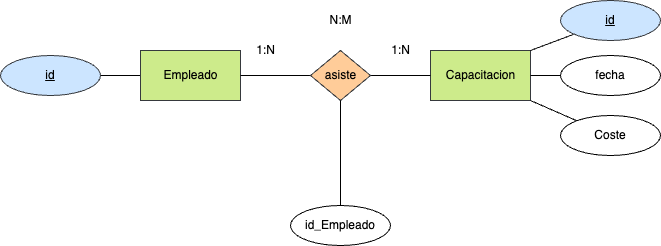

The diagram above was exported from draw.io. Its source (the exported page's mxGraphModel, read from the mxfile embedded in the PNG):
<mxGraphModel dx="1042" dy="717" grid="1" gridSize="10" guides="1" tooltips="1" connect="1" arrows="1" fold="1" page="1" pageScale="1" pageWidth="827" pageHeight="1169" math="0" shadow="0">
  <root>
    <mxCell id="0" />
    <mxCell id="1" parent="0" />
    <mxCell id="15" style="edgeStyle=none;html=1;entryX=1;entryY=0.5;entryDx=0;entryDy=0;fontColor=#000000;endArrow=none;endFill=0;labelBackgroundColor=none;" parent="1" source="16" target="17" edge="1">
      <mxGeometry relative="1" as="geometry" />
    </mxCell>
    <mxCell id="16" value="&lt;font&gt;Empleado&lt;/font&gt;" style="html=1;dashed=0;whitespace=wrap;fillColor=#cdeb8b;strokeColor=#36393d;labelBackgroundColor=none;fontColor=#000000;" parent="1" vertex="1">
      <mxGeometry x="240" y="245" width="100" height="50" as="geometry" />
    </mxCell>
    <mxCell id="17" value="&lt;font&gt;id&lt;/font&gt;" style="ellipse;whiteSpace=wrap;html=1;align=center;fontStyle=4;fillColor=#cce5ff;strokeColor=#36393d;labelBackgroundColor=none;fontColor=#000000;" parent="1" vertex="1">
      <mxGeometry x="100" y="250" width="100" height="40" as="geometry" />
    </mxCell>
    <mxCell id="18" value="&lt;font&gt;Capacitacion&lt;br&gt;&lt;/font&gt;" style="html=1;dashed=0;whitespace=wrap;fillColor=#cdeb8b;strokeColor=#36393d;labelBackgroundColor=none;fontColor=#000000;" parent="1" vertex="1">
      <mxGeometry x="530" y="245" width="100" height="50" as="geometry" />
    </mxCell>
    <mxCell id="19" style="edgeStyle=none;html=1;entryX=0;entryY=0.5;entryDx=0;entryDy=0;fontColor=#000000;endArrow=none;endFill=0;labelBackgroundColor=none;" parent="1" source="21" target="18" edge="1">
      <mxGeometry relative="1" as="geometry" />
    </mxCell>
    <mxCell id="20" style="edgeStyle=none;html=1;entryX=1;entryY=0.5;entryDx=0;entryDy=0;fontColor=#000000;endArrow=none;endFill=0;labelBackgroundColor=none;" parent="1" source="21" target="16" edge="1">
      <mxGeometry relative="1" as="geometry" />
    </mxCell>
    <mxCell id="21" value="asiste" style="shape=rhombus;html=1;dashed=0;whitespace=wrap;perimeter=rhombusPerimeter;fillColor=#ffcc99;strokeColor=#36393d;labelBackgroundColor=none;fontColor=#000000;" parent="1" vertex="1">
      <mxGeometry x="410" y="245" width="60" height="50" as="geometry" />
    </mxCell>
    <mxCell id="22" value="1:N" style="text;html=1;align=center;verticalAlign=middle;resizable=0;points=[];autosize=1;strokeColor=none;fillColor=none;fontColor=#000000;labelBackgroundColor=none;" parent="1" vertex="1">
      <mxGeometry x="480" y="230" width="40" height="30" as="geometry" />
    </mxCell>
    <mxCell id="23" value="1:N" style="text;html=1;align=center;verticalAlign=middle;resizable=0;points=[];autosize=1;strokeColor=none;fillColor=none;fontColor=#000000;labelBackgroundColor=none;" parent="1" vertex="1">
      <mxGeometry x="345" y="230" width="40" height="30" as="geometry" />
    </mxCell>
    <mxCell id="24" value="N:M" style="text;html=1;align=center;verticalAlign=middle;resizable=0;points=[];autosize=1;strokeColor=none;fillColor=none;fontColor=#000000;labelBackgroundColor=none;" parent="1" vertex="1">
      <mxGeometry x="415" y="200" width="50" height="30" as="geometry" />
    </mxCell>
    <mxCell id="32" style="edgeStyle=none;html=1;entryX=1;entryY=0;entryDx=0;entryDy=0;endArrow=none;endFill=0;labelBackgroundColor=none;fontColor=#000000;" parent="1" source="25" target="18" edge="1">
      <mxGeometry relative="1" as="geometry" />
    </mxCell>
    <mxCell id="25" value="&lt;font&gt;id&lt;/font&gt;" style="ellipse;whiteSpace=wrap;html=1;align=center;fontStyle=4;fillColor=#cce5ff;strokeColor=#36393d;labelBackgroundColor=none;fontColor=#000000;" parent="1" vertex="1">
      <mxGeometry x="660" y="195" width="100" height="40" as="geometry" />
    </mxCell>
    <mxCell id="31" style="edgeStyle=none;html=1;endArrow=none;endFill=0;labelBackgroundColor=none;fontColor=#000000;" parent="1" source="28" target="18" edge="1">
      <mxGeometry relative="1" as="geometry" />
    </mxCell>
    <mxCell id="28" value="fecha" style="ellipse;whiteSpace=wrap;html=1;align=center;labelBackgroundColor=none;fontColor=#000000;" parent="1" vertex="1">
      <mxGeometry x="660" y="250" width="100" height="40" as="geometry" />
    </mxCell>
    <mxCell id="30" style="edgeStyle=none;html=1;entryX=1;entryY=1;entryDx=0;entryDy=0;endArrow=none;endFill=0;labelBackgroundColor=none;fontColor=#000000;" parent="1" source="29" target="18" edge="1">
      <mxGeometry relative="1" as="geometry" />
    </mxCell>
    <mxCell id="29" value="Coste" style="ellipse;whiteSpace=wrap;html=1;align=center;labelBackgroundColor=none;fontColor=#000000;" parent="1" vertex="1">
      <mxGeometry x="660" y="310" width="100" height="40" as="geometry" />
    </mxCell>
    <mxCell id="34" style="edgeStyle=none;html=1;entryX=0.5;entryY=1;entryDx=0;entryDy=0;endArrow=none;endFill=0;labelBackgroundColor=none;fontColor=#000000;" parent="1" source="33" target="21" edge="1">
      <mxGeometry relative="1" as="geometry" />
    </mxCell>
    <mxCell id="33" value="id_Empleado" style="ellipse;whiteSpace=wrap;html=1;align=center;labelBackgroundColor=none;fontColor=#000000;" parent="1" vertex="1">
      <mxGeometry x="390" y="400" width="100" height="40" as="geometry" />
    </mxCell>
  </root>
</mxGraphModel>